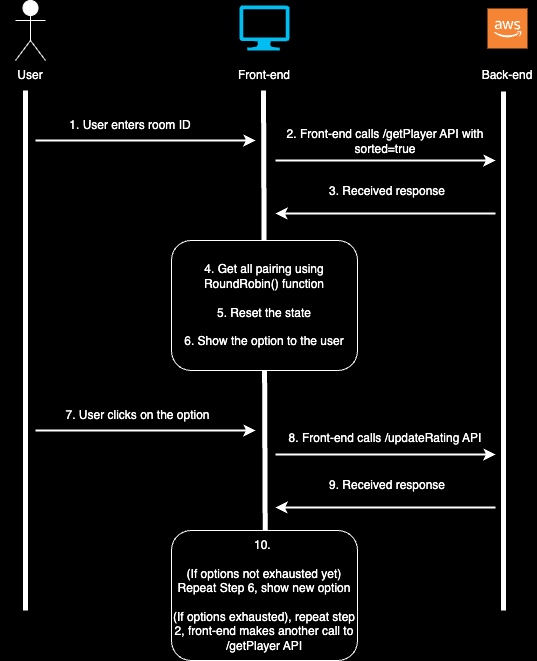

The diagram above was exported from draw.io. Its source (the exported page's mxGraphModel, read from the mxfile embedded in the PNG):
<mxGraphModel dx="1026" dy="651" grid="1" gridSize="10" guides="1" tooltips="1" connect="1" arrows="1" fold="1" page="1" pageScale="1" pageWidth="827" pageHeight="1169" background="#000000" math="0" shadow="0">
  <root>
    <mxCell id="0" />
    <mxCell id="1" parent="0" />
    <mxCell id="GoG826L9jIJSFtWk2_07-3" value="" style="endArrow=none;html=1;rounded=0;strokeColor=#FFFFFF;strokeWidth=5;" parent="1" edge="1">
      <mxGeometry width="50" height="50" relative="1" as="geometry">
        <mxPoint x="80" y="630" as="sourcePoint" />
        <mxPoint x="80" y="110" as="targetPoint" />
      </mxGeometry>
    </mxCell>
    <mxCell id="GoG826L9jIJSFtWk2_07-4" value="" style="endArrow=none;html=1;rounded=0;strokeColor=#FFFFFF;strokeWidth=5;" parent="1" edge="1">
      <mxGeometry width="50" height="50" relative="1" as="geometry">
        <mxPoint x="320" y="630" as="sourcePoint" />
        <mxPoint x="318" y="110" as="targetPoint" />
      </mxGeometry>
    </mxCell>
    <mxCell id="GoG826L9jIJSFtWk2_07-5" value="" style="endArrow=none;html=1;rounded=0;strokeColor=#FFFFFF;strokeWidth=5;" parent="1" edge="1">
      <mxGeometry width="50" height="50" relative="1" as="geometry">
        <mxPoint x="558" y="630" as="sourcePoint" />
        <mxPoint x="558" y="111" as="targetPoint" />
      </mxGeometry>
    </mxCell>
    <mxCell id="GoG826L9jIJSFtWk2_07-7" value="Actor" style="shape=umlActor;verticalLabelPosition=bottom;verticalAlign=top;html=1;outlineConnect=0;fillColor=#FFFFFF;strokeColor=#FFFFFF;" parent="1" vertex="1">
      <mxGeometry x="70" y="20" width="30" height="60" as="geometry" />
    </mxCell>
    <mxCell id="GoG826L9jIJSFtWk2_07-8" value="User" style="text;strokeColor=none;align=center;fillColor=none;html=1;verticalAlign=middle;whiteSpace=wrap;rounded=0;fontColor=#FFFFFF;" parent="1" vertex="1">
      <mxGeometry x="55" y="80" width="60" height="30" as="geometry" />
    </mxCell>
    <mxCell id="GoG826L9jIJSFtWk2_07-9" value="" style="verticalLabelPosition=bottom;html=1;verticalAlign=top;align=center;strokeColor=none;fillColor=#00BEF2;shape=mxgraph.azure.computer;pointerEvents=1;" parent="1" vertex="1">
      <mxGeometry x="294" y="25" width="50" height="45" as="geometry" />
    </mxCell>
    <mxCell id="GoG826L9jIJSFtWk2_07-10" value="Front-end" style="text;strokeColor=none;align=center;fillColor=none;html=1;verticalAlign=middle;whiteSpace=wrap;rounded=0;fontColor=#FFFFFF;" parent="1" vertex="1">
      <mxGeometry x="289" y="80" width="60" height="30" as="geometry" />
    </mxCell>
    <mxCell id="GoG826L9jIJSFtWk2_07-11" value="" style="outlineConnect=0;dashed=0;verticalLabelPosition=bottom;verticalAlign=top;align=center;html=1;shape=mxgraph.aws3.cloud_2;fillColor=#F58534;gradientColor=none;" parent="1" vertex="1">
      <mxGeometry x="542" y="28" width="40" height="40" as="geometry" />
    </mxCell>
    <mxCell id="GoG826L9jIJSFtWk2_07-12" value="Back-end" style="text;strokeColor=none;align=center;fillColor=none;html=1;verticalAlign=middle;whiteSpace=wrap;rounded=0;fontColor=#FFFFFF;" parent="1" vertex="1">
      <mxGeometry x="532" y="80" width="60" height="30" as="geometry" />
    </mxCell>
    <mxCell id="GoG826L9jIJSFtWk2_07-15" value="" style="endArrow=classic;html=1;rounded=0;strokeColor=#FFFFFF;strokeWidth=2;" parent="1" edge="1">
      <mxGeometry width="50" height="50" relative="1" as="geometry">
        <mxPoint x="90" y="160" as="sourcePoint" />
        <mxPoint x="310" y="160" as="targetPoint" />
      </mxGeometry>
    </mxCell>
    <mxCell id="GoG826L9jIJSFtWk2_07-16" value="&lt;font color=&quot;#ffffff&quot;&gt;1. User enters room ID&lt;/font&gt;" style="text;strokeColor=none;align=center;fillColor=none;html=1;verticalAlign=middle;whiteSpace=wrap;rounded=0;" parent="1" vertex="1">
      <mxGeometry x="115" y="130" width="140" height="30" as="geometry" />
    </mxCell>
    <mxCell id="GoG826L9jIJSFtWk2_07-18" value="" style="endArrow=classic;html=1;rounded=0;strokeColor=#FFFFFF;strokeWidth=2;" parent="1" edge="1">
      <mxGeometry width="50" height="50" relative="1" as="geometry">
        <mxPoint x="330" y="180" as="sourcePoint" />
        <mxPoint x="550" y="180" as="targetPoint" />
      </mxGeometry>
    </mxCell>
    <mxCell id="GoG826L9jIJSFtWk2_07-19" value="&lt;font color=&quot;#ffffff&quot;&gt;2. Front-end calls /getPlayer API with sorted=true&lt;/font&gt;" style="text;strokeColor=none;align=center;fillColor=none;html=1;verticalAlign=middle;whiteSpace=wrap;rounded=0;" parent="1" vertex="1">
      <mxGeometry x="340" y="146" width="200" height="30" as="geometry" />
    </mxCell>
    <mxCell id="GoG826L9jIJSFtWk2_07-20" value="" style="endArrow=classic;html=1;rounded=0;strokeColor=#FFFFFF;strokeWidth=2;" parent="1" edge="1">
      <mxGeometry width="50" height="50" relative="1" as="geometry">
        <mxPoint x="550" y="233" as="sourcePoint" />
        <mxPoint x="330" y="233" as="targetPoint" />
      </mxGeometry>
    </mxCell>
    <mxCell id="GoG826L9jIJSFtWk2_07-21" value="&lt;font color=&quot;#ffffff&quot;&gt;3. Received response&lt;/font&gt;" style="text;strokeColor=none;align=center;fillColor=none;html=1;verticalAlign=middle;whiteSpace=wrap;rounded=0;" parent="1" vertex="1">
      <mxGeometry x="342" y="196" width="200" height="30" as="geometry" />
    </mxCell>
    <mxCell id="GoG826L9jIJSFtWk2_07-22" value="&lt;font color=&quot;#ffffff&quot;&gt;4. Get all pairing using RoundRobin() function&lt;/font&gt;&lt;div&gt;&lt;font color=&quot;#ffffff&quot;&gt;&lt;br&gt;&lt;/font&gt;&lt;/div&gt;&lt;div&gt;&lt;font color=&quot;#ffffff&quot;&gt;5. Reset the state&lt;/font&gt;&lt;/div&gt;&lt;div&gt;&lt;font color=&quot;#ffffff&quot;&gt;&lt;br&gt;&lt;/font&gt;&lt;/div&gt;&lt;div&gt;&lt;font color=&quot;#ffffff&quot;&gt;6. Show the option to the user&lt;/font&gt;&lt;/div&gt;" style="rounded=1;whiteSpace=wrap;html=1;perimeterSpacing=4;strokeColor=#FFFFFF;fillColor=#000000;" parent="1" vertex="1">
      <mxGeometry x="226" y="260" width="186" height="130" as="geometry" />
    </mxCell>
    <mxCell id="GoG826L9jIJSFtWk2_07-24" value="" style="endArrow=classic;html=1;rounded=0;strokeColor=#FFFFFF;strokeWidth=2;" parent="1" edge="1">
      <mxGeometry width="50" height="50" relative="1" as="geometry">
        <mxPoint x="90" y="450" as="sourcePoint" />
        <mxPoint x="310" y="450" as="targetPoint" />
      </mxGeometry>
    </mxCell>
    <mxCell id="GoG826L9jIJSFtWk2_07-25" value="&lt;font color=&quot;#ffffff&quot;&gt;7. User clicks on the option&lt;/font&gt;" style="text;strokeColor=none;align=center;fillColor=none;html=1;verticalAlign=middle;whiteSpace=wrap;rounded=0;" parent="1" vertex="1">
      <mxGeometry x="115" y="420" width="155" height="30" as="geometry" />
    </mxCell>
    <mxCell id="GoG826L9jIJSFtWk2_07-26" value="" style="endArrow=classic;html=1;rounded=0;strokeColor=#FFFFFF;strokeWidth=2;" parent="1" edge="1">
      <mxGeometry width="50" height="50" relative="1" as="geometry">
        <mxPoint x="330" y="474" as="sourcePoint" />
        <mxPoint x="550" y="474" as="targetPoint" />
      </mxGeometry>
    </mxCell>
    <mxCell id="GoG826L9jIJSFtWk2_07-27" value="&lt;font color=&quot;#ffffff&quot;&gt;8. Front-end calls /updateRating API&lt;/font&gt;" style="text;strokeColor=none;align=center;fillColor=none;html=1;verticalAlign=middle;whiteSpace=wrap;rounded=0;" parent="1" vertex="1">
      <mxGeometry x="340" y="443" width="200" height="30" as="geometry" />
    </mxCell>
    <mxCell id="GoG826L9jIJSFtWk2_07-32" value="" style="endArrow=classic;html=1;rounded=0;strokeColor=#FFFFFF;strokeWidth=2;" parent="1" edge="1">
      <mxGeometry width="50" height="50" relative="1" as="geometry">
        <mxPoint x="550" y="527" as="sourcePoint" />
        <mxPoint x="330" y="527" as="targetPoint" />
      </mxGeometry>
    </mxCell>
    <mxCell id="GoG826L9jIJSFtWk2_07-33" value="&lt;font color=&quot;#ffffff&quot;&gt;9. Received response&lt;/font&gt;" style="text;strokeColor=none;align=center;fillColor=none;html=1;verticalAlign=middle;whiteSpace=wrap;rounded=0;" parent="1" vertex="1">
      <mxGeometry x="342" y="490" width="200" height="30" as="geometry" />
    </mxCell>
    <mxCell id="GoG826L9jIJSFtWk2_07-34" value="&lt;font color=&quot;#ffffff&quot;&gt;10.&amp;nbsp;&lt;/font&gt;&lt;div&gt;&lt;font color=&quot;#ffffff&quot;&gt;&lt;br&gt;&lt;/font&gt;&lt;/div&gt;&lt;div&gt;&lt;font color=&quot;#ffffff&quot;&gt;(If options not exhausted yet) Repeat Step 6, show new option&lt;/font&gt;&lt;div&gt;&lt;font color=&quot;#ffffff&quot;&gt;&lt;br&gt;&lt;/font&gt;&lt;/div&gt;&lt;div&gt;&lt;font color=&quot;#ffffff&quot;&gt;(If options exhausted), repeat step 2, front-end makes another call to /getPlayer API&lt;/font&gt;&lt;/div&gt;&lt;/div&gt;" style="rounded=1;whiteSpace=wrap;html=1;perimeterSpacing=4;strokeColor=#FFFFFF;fillColor=#000000;" parent="1" vertex="1">
      <mxGeometry x="226" y="550" width="186" height="130" as="geometry" />
    </mxCell>
  </root>
</mxGraphModel>